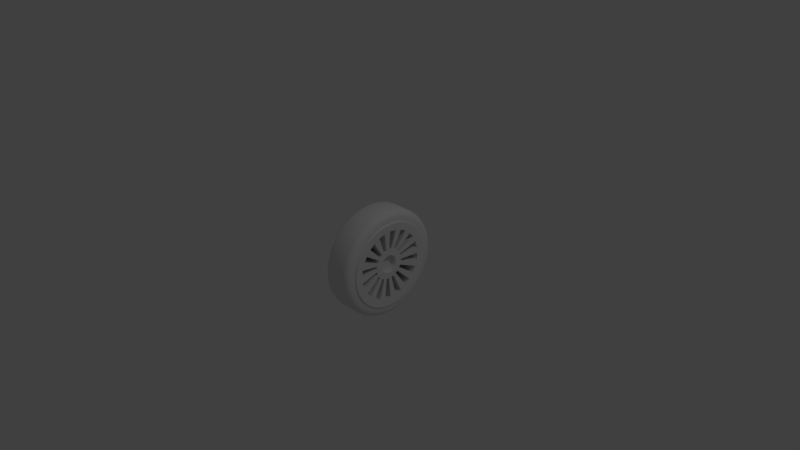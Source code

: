 # Source: wheel.blend  (saved by Blender 2.79.0; exported with 4.5.12 LTS)
import bpy
from mathutils import Matrix  # noqa: F401  (used for matrix-valued properties, if any)

bpy.ops.wm.read_factory_settings(use_empty=True)
scene = bpy.context.scene
scene.name = 'Scene'

# ---- collections
col_collection_1 = bpy.data.collections.new('Collection 1'); scene.collection.children.link(col_collection_1)

# ---- world
world_world = bpy.data.worlds.new('World'); scene.world = world_world
world_world.color = (0.05088, 0.05088, 0.05088)
world_world.use_sun_shadow = False
world_world.sun_shadow_jitter_overblur = 0.0
world_world.cycles.sampling_method = 'MANUAL'

# ---- cameras
cam_camera = bpy.data.cameras.new('Camera')
cam_camera.clip_end = 100.0
cam_camera.lens = 35.0
cam_camera.sensor_width = 32.0
cam_camera.sensor_height = 18.0
cam_camera.ortho_scale = 7.314
cam_camera.dof.focus_distance = 0.0
cam_camera.dof.aperture_fstop = 128.0

# ---- lights
light_lamp = bpy.data.lights.new('Lamp', 'POINT')
light_lamp.transmission_factor = 0.0
light_lamp.cutoff_distance = 30.0
light_lamp.energy = 100.0
light_lamp.shadow_buffer_clip_start = 1.001
light_lamp.shadow_soft_size = 0.1
light_lamp.shadow_maximum_resolution = 0.006
light_lamp.use_absolute_resolution = True

# ---- meshes
me_circle_001 = bpy.data.meshes.new('Circle.001')
me_circle_001.from_pydata([(0.1571, 0.7897, 0.554), (0.3081, 0.7439, 0.554), (0.4473, 0.6695, 0.554), (0.5693, 0.5693, 0.554), (0.6695, 0.4473, 0.554), (0.7439, 0.3081, 0.554), (0.7897, 0.1571, 0.554), (0.8052, 7.277e-07, 0.554), (0.7897, -0.1571, 0.554), (0.7439, -0.3081, 0.554), (0.6695, -0.4473, 0.554), (0.5693, -0.5693, 0.554), (0.4473, -0.6695, 0.554), (0.3081, -0.7439, 0.554), (0.1571, -0.7897, 0.554), (2.694e-07, -0.8052, 0.554), (-0.1571, -0.7897, 0.554), (-0.3081, -0.7439, 0.554), (-0.4473, -0.6695, 0.554), (-0.5693, -0.5693, 0.554), (-0.6695, -0.4473, 0.554), (-0.7439, -0.3081, 0.554), (-0.7897, -0.1571, 0.554), (-0.8052, 6.918e-08, 0.554), (-0.7897, 0.1571, 0.554), (-0.7439, 0.3081, 0.554), (-0.6695, 0.4473, 0.554), (-0.5693, 0.5693, 0.554), (-0.4473, 0.6695, 0.554), (-0.3081, 0.7439, 0.554), (-0.1571, 0.7897, 0.554), (1.018e-07, 0.8052, 0.554), (0.05566, 0.2798, 0.5197), (0.1092, 0.2636, 0.5197), (0.1585, 0.2372, 0.5197), (0.2017, 0.2017, 0.5197), (0.2372, 0.1585, 0.5197), (0.2636, 0.1092, 0.5197), (0.2798, 0.05566, 0.5197), (0.2853, 4.238e-07, 0.5197), (0.2798, -0.05566, 0.5197), (0.2636, -0.1092, 0.5197), (0.2372, -0.1585, 0.5197), (0.2017, -0.2017, 0.5197), (0.1585, -0.2372, 0.5197), (0.1092, -0.2636, 0.5197), (0.05566, -0.2798, 0.5197), (7.394e-08, -0.2853, 0.5197), (-0.05566, -0.2798, 0.5197), (-0.1092, -0.2636, 0.5197), (-0.1585, -0.2372, 0.5197), (-0.2017, -0.2017, 0.5197), (-0.2372, -0.1585, 0.5197), (-0.2636, -0.1092, 0.5197), (-0.2798, -0.05566, 0.5197), (-0.2853, 1.905e-07, 0.5197), (-0.2798, 0.05566, 0.5197), (-0.2636, 0.1092, 0.5197), (-0.2372, 0.1585, 0.5197), (-0.2017, 0.2017, 0.5197), (-0.1585, 0.2372, 0.5197), (-0.1092, 0.2636, 0.5197), (-0.05566, 0.2798, 0.5197), (1.457e-08, 0.2853, 0.5197), (-0.4608, 0.4608, 0.5608), (-0.362, 0.5418, 0.5608), (0.2494, 0.6021, 0.5608), (0.362, 0.5418, 0.5608), (0.6391, -0.1271, 0.5608), (0.6021, -0.2494, 0.5608), (-0.2494, 0.6021, 0.5608), (-0.1271, 0.6391, 0.5608), (0.4608, 0.4608, 0.5608), (0.5418, 0.362, 0.5608), (0.5418, -0.362, 0.5608), (0.4608, -0.4608, 0.5608), (0.6021, 0.2494, 0.5608), (0.6391, 0.1271, 0.5608), (0.362, -0.5418, 0.5608), (0.2494, -0.6021, 0.5608), (0.6517, 6.38e-07, 0.5608), (0.1271, -0.6391, 0.5608), (2.129e-07, -0.6517, 0.5608), (-0.1271, -0.6391, 0.5608), (-0.2494, -0.6021, 0.5608), (-0.362, -0.5418, 0.5608), (-0.4608, -0.4608, 0.5608), (-0.5418, -0.362, 0.5608), (-0.6021, -0.2494, 0.5608), (-0.6391, -0.1271, 0.5608), (-0.6517, 1.05e-07, 0.5608), (-0.6391, 0.1271, 0.5608), (-0.6021, 0.2494, 0.5608), (-0.5418, 0.362, 0.5608), (0.1271, 0.6391, 0.5608), (7.733e-08, 0.6517, 0.5608), (0.03104, 0.156, 0.4284), (0.06089, 0.147, 0.4284), (0.08839, 0.1323, 0.4284), (0.1125, 0.1125, 0.4284), (0.1323, 0.08839, 0.4284), (0.147, 0.06089, 0.4284), (0.156, 0.03104, 0.4284), (0.1591, 3.591e-07, 0.4284), (0.156, -0.03104, 0.4284), (0.147, -0.06089, 0.4284), (0.1323, -0.08839, 0.4284), (0.1125, -0.1125, 0.4284), (0.08839, -0.1323, 0.4284), (0.06089, -0.147, 0.4284), (0.03104, -0.156, 0.4284), (1.688e-08, -0.1591, 0.4284), (-0.03104, -0.156, 0.4284), (-0.06089, -0.147, 0.4284), (-0.08839, -0.1323, 0.4284), (-0.1125, -0.1125, 0.4284), (-0.1323, -0.08839, 0.4284), (-0.147, -0.06089, 0.4284), (-0.156, -0.03104, 0.4284), (-0.1591, 2.29e-07, 0.4284), (-0.156, 0.03104, 0.4284), (-0.147, 0.06089, 0.4284), (-0.1323, 0.08839, 0.4284), (-0.1125, 0.1125, 0.4284), (-0.08839, 0.1323, 0.4284), (-0.06089, 0.147, 0.4284), (-0.03104, 0.156, 0.4284), (-1.623e-08, 0.1591, 0.4284), (-4.057e-07, 0.2853, 0.0793), (0.05565, 0.2798, 0.0793), (0.1092, 0.2636, 0.0793), (0.1585, 0.2372, 0.0793), (0.2017, 0.2017, 0.0793), (0.2372, 0.1585, 0.0793), (0.2636, 0.1092, 0.0793), (0.2798, 0.05566, 0.0793), (0.2853, 7.874e-08, 0.0793), (0.2798, -0.05566, 0.0793), (0.2636, -0.1092, 0.0793), (0.2372, -0.1585, 0.0793), (0.2017, -0.2017, 0.0793), (0.1585, -0.2372, 0.0793), (0.1092, -0.2636, 0.0793), (0.05566, -0.2798, 0.0793), (-3.463e-07, -0.2853, 0.0793), (-0.05566, -0.2798, 0.0793), (-0.1092, -0.2636, 0.0793), (-0.1585, -0.2372, 0.0793), (-0.2017, -0.2017, 0.0793), (-0.2372, -0.1585, 0.0793), (-0.2636, -0.1092, 0.0793), (-0.2798, -0.05566, 0.0793), (-0.2853, -1.546e-07, 0.0793), (-0.2798, 0.05566, 0.0793), (-0.2636, 0.1092, 0.0793), (-0.2372, 0.1585, 0.0793), (-0.2017, 0.2017, 0.0793), (-0.1585, 0.2372, 0.0793), (-0.1092, 0.2636, 0.0793), (-0.05566, 0.2798, 0.0793), (-0.4608, 0.4608, 0.1204), (0.2494, 0.6021, 0.1204), (0.6391, -0.1271, 0.1204), (-0.2494, 0.6021, 0.1204), (0.4608, 0.4608, 0.1204), (0.5418, -0.362, 0.1204), (0.6021, 0.2494, 0.1204), (0.362, -0.5418, 0.1204), (0.6517, 2.929e-07, 0.1204), (0.1271, -0.6391, 0.1204), (-0.1271, -0.6391, 0.1204), (-0.362, -0.5418, 0.1204), (-0.5418, -0.362, 0.1204), (-0.6391, -0.1271, 0.1204), (-0.6391, 0.1271, 0.1204), (-0.5418, 0.362, 0.1204), (0.1271, 0.6391, 0.1204), (-0.362, 0.5418, 0.1204), (0.362, 0.5418, 0.1204), (0.6021, -0.2494, 0.1204), (-0.1271, 0.6391, 0.1204), (0.5418, 0.362, 0.1204), (0.4608, -0.4608, 0.1204), (0.6391, 0.1271, 0.1204), (0.2494, -0.6021, 0.1204), (-2.073e-07, -0.6517, 0.1204), (-0.2494, -0.6021, 0.1204), (-0.4608, -0.4608, 0.1204), (-0.6021, -0.2494, 0.1204), (-0.6517, -2.401e-07, 0.1204), (-0.6021, 0.2494, 0.1204), (-3.429e-07, 0.6517, 0.1204), (0.1571, 0.7897, 0.5684), (0.1552, 0.7803, 0.5769), (0.3044, 0.735, 0.5769), (0.3081, 0.7439, 0.5684), (0.4473, 0.6695, 0.5684), (0.442, 0.6615, 0.5769), (0.5625, 0.5625, 0.5769), (0.5693, 0.5693, 0.5684), (0.6695, 0.4473, 0.5684), (0.6615, 0.442, 0.5769), (0.735, 0.3044, 0.5769), (0.7439, 0.3081, 0.5684), (0.7897, 0.1571, 0.5684), (0.7803, 0.1552, 0.5769), (0.7956, 7.221e-07, 0.5769), (0.8052, 7.277e-07, 0.5684), (0.7897, -0.1571, 0.5684), (0.7803, -0.1552, 0.5769), (0.735, -0.3044, 0.5769), (0.7439, -0.3081, 0.5684), (0.6695, -0.4473, 0.5684), (0.6615, -0.442, 0.5769), (0.5625, -0.5625, 0.5769), (0.5693, -0.5693, 0.5684), (0.4473, -0.6695, 0.5684), (0.442, -0.6615, 0.5769), (0.3044, -0.735, 0.5769), (0.3081, -0.7439, 0.5684), (0.1571, -0.7897, 0.5684), (0.1552, -0.7803, 0.5769), (2.675e-07, -0.7956, 0.5769), (2.705e-07, -0.8052, 0.5684), (-0.1571, -0.7897, 0.5684), (-0.1552, -0.7803, 0.5769), (-0.3044, -0.735, 0.5769), (-0.3081, -0.7439, 0.5684), (-0.4473, -0.6695, 0.5684), (-0.442, -0.6615, 0.5769), (-0.5625, -0.5625, 0.5769), (-0.5693, -0.5693, 0.5684), (-0.6695, -0.4473, 0.5684), (-0.6615, -0.442, 0.5769), (-0.735, -0.3044, 0.5769), (-0.7439, -0.3081, 0.5684), (-0.7897, -0.1571, 0.5684), (-0.7803, -0.1552, 0.5769), (-0.7956, 7.142e-08, 0.5769), (-0.8052, 6.918e-08, 0.5684), (-0.7897, 0.1571, 0.5684), (-0.7803, 0.1552, 0.5769), (-0.735, 0.3044, 0.5769), (-0.7439, 0.3081, 0.5684), (-0.6695, 0.4473, 0.5684), (-0.6615, 0.442, 0.5769), (-0.5625, 0.5625, 0.5769), (-0.5693, 0.5693, 0.5684), (-0.4473, 0.6695, 0.5684), (-0.442, 0.6615, 0.5769), (-0.3044, 0.735, 0.5769), (-0.3081, 0.7439, 0.5684), (-0.1571, 0.7897, 0.5684), (-0.1552, 0.7803, 0.5769), (1.02e-07, 0.7956, 0.5769), (1.029e-07, 0.8052, 0.5684), (0.03313, 0.1666, 0.5197), (0.03104, 0.156, 0.5091), (0.06089, 0.147, 0.5091), (0.06498, 0.1569, 0.5197), (0.09434, 0.1412, 0.5197), (0.08839, 0.1323, 0.5091), (0.1125, 0.1125, 0.5091), (0.1201, 0.1201, 0.5197), (0.1412, 0.09434, 0.5197), (0.1323, 0.08839, 0.5091), (0.147, 0.06089, 0.5091), (0.1569, 0.06499, 0.5197), (0.1666, 0.03313, 0.5197), (0.156, 0.03104, 0.5091), (0.1591, 3.591e-07, 0.5091), (0.1698, 3.646e-07, 0.5197), (0.1666, -0.03313, 0.5197), (0.156, -0.03104, 0.5091), (0.147, -0.06089, 0.5091), (0.1569, -0.06498, 0.5197), (0.1412, -0.09434, 0.5197), (0.1323, -0.08839, 0.5091), (0.1125, -0.1125, 0.5091), (0.1201, -0.1201, 0.5197), (0.09434, -0.1412, 0.5197), (0.08839, -0.1323, 0.5091), (0.06089, -0.147, 0.5091), (0.06498, -0.1569, 0.5197), (0.03313, -0.1665, 0.5197), (0.03104, -0.156, 0.5091), (2.297e-08, -0.1591, 0.5091), (2.803e-08, -0.1698, 0.5197), (-0.03313, -0.1666, 0.5197), (-0.03104, -0.156, 0.5091), (-0.06089, -0.147, 0.5091), (-0.06498, -0.1569, 0.5197), (-0.09434, -0.1412, 0.5197), (-0.08839, -0.1323, 0.5091), (-0.1125, -0.1125, 0.5091), (-0.1201, -0.1201, 0.5197), (-0.1412, -0.09434, 0.5197), (-0.1323, -0.08839, 0.5091), (-0.147, -0.06089, 0.5091), (-0.1569, -0.06498, 0.5197), (-0.1666, -0.03313, 0.5197), (-0.156, -0.03104, 0.5091), (-0.1591, 2.29e-07, 0.5091), (-0.1698, 2.257e-07, 0.5197), (-0.1666, 0.03313, 0.5197), (-0.156, 0.03104, 0.5091), (-0.147, 0.06089, 0.5091), (-0.1569, 0.06498, 0.5197), (-0.1412, 0.09434, 0.5197), (-0.1323, 0.08839, 0.5091), (-0.1125, 0.1125, 0.5091), (-0.1201, 0.1201, 0.5197), (-0.09434, 0.1412, 0.5197), (-0.08839, 0.1323, 0.5091), (-0.06089, 0.147, 0.5091), (-0.06498, 0.1569, 0.5197), (-0.03313, 0.1666, 0.5197), (-0.03104, 0.156, 0.5091), (-1.014e-08, 0.1591, 0.5091), (-7.307e-09, 0.1698, 0.5197)], [], [(238, 237, 89, 90), (90, 55, 152, 189), (205, 202, 76, 77), (242, 241, 91, 92), (209, 206, 80, 68), (246, 245, 93, 64), (213, 210, 69, 74), (197, 194, 66, 67), (250, 249, 65, 70), (217, 214, 75, 78), (198, 197, 67, 72), (254, 253, 71, 95), (221, 218, 79, 81), (202, 201, 73, 76), (225, 222, 82, 83), (206, 205, 77, 80), (229, 226, 84, 85), (210, 209, 68, 69), (233, 230, 86, 87), (214, 213, 74, 75), (237, 234, 88, 89), (218, 217, 78, 79), (241, 238, 90, 91), (222, 221, 81, 82), (245, 242, 92, 93), (226, 225, 83, 84), (249, 246, 64, 65), (230, 229, 85, 86), (193, 254, 95, 94), (253, 250, 70, 71), (234, 233, 87, 88), (201, 198, 72, 73), (274, 273, 104, 105), (78, 75, 182, 167), (69, 68, 40, 41), (40, 68, 162, 137), (32, 94, 176, 129), (75, 74, 42, 43), (88, 53, 150, 188), (79, 78, 44, 45), (58, 93, 175, 155), (82, 81, 46, 47), (81, 79, 184, 169), (84, 83, 48, 49), (66, 33, 130, 161), (86, 85, 50, 51), (86, 51, 148, 187), (88, 87, 52, 53), (56, 91, 174, 153), (90, 89, 54, 55), (83, 82, 185, 170), (92, 91, 56, 57), (64, 59, 156, 160), (64, 93, 58, 59), (66, 94, 32, 33), (84, 49, 146, 186), (70, 65, 60, 61), (72, 67, 34, 35), (61, 62, 159, 158), (95, 71, 62, 63), (76, 73, 36, 37), (54, 89, 173, 151), (85, 84, 186, 171), (80, 77, 38, 39), (7, 6, 204, 207), (0, 31, 255, 192), (26, 25, 243, 244), (5, 4, 200, 203), (31, 30, 252, 255), (24, 23, 239, 240), (3, 2, 196, 199), (29, 28, 248, 251), (22, 21, 235, 236), (1, 0, 192, 195), (27, 26, 244, 247), (20, 19, 231, 232), (25, 24, 240, 243), (18, 17, 227, 228), (23, 22, 236, 239), (16, 15, 223, 224), (21, 20, 232, 235), (14, 13, 219, 220), (19, 18, 228, 231), (12, 11, 215, 216), (17, 16, 224, 227), (10, 9, 211, 212), (15, 14, 220, 223), (8, 7, 207, 208), (13, 12, 216, 219), (6, 5, 203, 204), (11, 10, 212, 215), (4, 3, 199, 200), (30, 29, 251, 252), (9, 8, 208, 211), (2, 1, 195, 196), (28, 27, 247, 248), (298, 297, 116, 117), (289, 286, 111, 112), (278, 277, 106, 107), (293, 290, 113, 114), (282, 281, 108, 109), (52, 51, 295, 296), (286, 285, 110, 111), (301, 298, 117, 118), (290, 289, 112, 113), (305, 302, 119, 120), (294, 293, 114, 115), (309, 306, 121, 122), (297, 294, 115, 116), (313, 310, 123, 124), (257, 318, 127, 96), (302, 301, 118, 119), (317, 314, 125, 126), (265, 262, 99, 100), (306, 305, 120, 121), (269, 266, 101, 102), (310, 309, 122, 123), (261, 258, 97, 98), (273, 270, 103, 104), (314, 313, 124, 125), (262, 261, 98, 99), (277, 274, 105, 106), (318, 317, 126, 127), (266, 265, 100, 101), (281, 278, 107, 108), (270, 269, 102, 103), (285, 282, 109, 110), (126, 125, 124, 123, 122, 121, 120, 119, 118, 117, 116, 115, 114, 113, 112, 111, 110, 109, 108, 107, 106, 105, 104, 103, 102, 101, 100, 99, 98, 97, 96, 127), (59, 58, 308, 311), (33, 32, 256, 259), (54, 53, 299, 300), (61, 60, 312, 315), (35, 34, 260, 263), (56, 55, 303, 304), (63, 62, 316, 319), (37, 36, 264, 267), (58, 57, 307, 308), (32, 63, 319, 256), (39, 38, 268, 271), (60, 59, 311, 312), (34, 33, 259, 260), (41, 40, 272, 275), (62, 61, 315, 316), (36, 35, 263, 264), (43, 42, 276, 279), (38, 37, 267, 268), (45, 44, 280, 283), (40, 39, 271, 272), (47, 46, 284, 287), (42, 41, 275, 276), (49, 48, 288, 291), (44, 43, 279, 280), (51, 50, 292, 295), (46, 45, 283, 284), (53, 52, 296, 299), (48, 47, 287, 288), (55, 54, 300, 303), (50, 49, 291, 292), (57, 56, 304, 307), (177, 160, 156, 157), (178, 161, 130, 131), (180, 163, 158, 159), (181, 164, 132, 133), (183, 166, 134, 135), (162, 168, 136, 137), (165, 179, 138, 139), (167, 182, 140, 141), (169, 184, 142, 143), (170, 185, 144, 145), (171, 186, 146, 147), (172, 187, 148, 149), (173, 188, 150, 151), (174, 189, 152, 153), (175, 190, 154, 155), (176, 191, 128, 129), (70, 61, 158, 163), (74, 69, 179, 165), (60, 65, 177, 157), (92, 57, 154, 190), (72, 35, 132, 164), (68, 80, 168, 162), (34, 67, 178, 131), (42, 74, 165, 139), (63, 32, 129, 128), (77, 76, 166, 183), (95, 63, 128, 191), (69, 41, 138, 179), (33, 34, 131, 130), (76, 37, 134, 166), (35, 36, 133, 132), (73, 72, 164, 181), (94, 95, 191, 176), (62, 71, 180, 159), (37, 38, 135, 134), (71, 70, 163, 180), (93, 92, 190, 175), (44, 78, 167, 141), (39, 40, 137, 136), (36, 73, 181, 133), (41, 42, 139, 138), (67, 66, 161, 178), (80, 39, 136, 168), (43, 44, 141, 140), (65, 64, 160, 177), (91, 90, 189, 174), (75, 43, 140, 182), (46, 81, 169, 143), (45, 46, 143, 142), (47, 48, 145, 144), (38, 77, 183, 135), (48, 83, 170, 145), (49, 50, 147, 146), (89, 88, 188, 173), (51, 52, 149, 148), (79, 45, 142, 184), (50, 85, 171, 147), (53, 54, 151, 150), (55, 56, 153, 152), (87, 86, 187, 172), (52, 87, 172, 149), (57, 58, 155, 154), (82, 47, 144, 185), (59, 60, 157, 156), (193, 194, 195, 192), (197, 198, 199, 196), (201, 202, 203, 200), (205, 206, 207, 204), (209, 210, 211, 208), (213, 214, 215, 212), (217, 218, 219, 216), (221, 222, 223, 220), (225, 226, 227, 224), (229, 230, 231, 228), (233, 234, 235, 232), (237, 238, 239, 236), (241, 242, 243, 240), (245, 246, 247, 244), (249, 250, 251, 248), (253, 254, 255, 252), (254, 193, 192, 255), (194, 197, 196, 195), (198, 201, 200, 199), (202, 205, 204, 203), (206, 209, 208, 207), (210, 213, 212, 211), (214, 217, 216, 215), (218, 221, 220, 219), (222, 225, 224, 223), (226, 229, 228, 227), (230, 233, 232, 231), (234, 237, 236, 235), (238, 241, 240, 239), (242, 245, 244, 243), (246, 249, 248, 247), (250, 253, 252, 251), (194, 193, 94, 66), (257, 258, 259, 256), (261, 262, 263, 260), (265, 266, 267, 264), (269, 270, 271, 268), (273, 274, 275, 272), (277, 278, 279, 276), (281, 282, 283, 280), (285, 286, 287, 284), (289, 290, 291, 288), (293, 294, 295, 292), (297, 298, 299, 296), (301, 302, 303, 300), (305, 306, 307, 304), (309, 310, 311, 308), (313, 314, 315, 312), (317, 318, 319, 316), (318, 257, 256, 319), (258, 261, 260, 259), (262, 265, 264, 263), (266, 269, 268, 267), (270, 273, 272, 271), (274, 277, 276, 275), (278, 281, 280, 279), (282, 285, 284, 283), (286, 289, 288, 287), (290, 293, 292, 291), (294, 297, 296, 295), (298, 301, 300, 299), (302, 305, 304, 303), (306, 309, 308, 307), (310, 313, 312, 311), (314, 317, 316, 315), (258, 257, 96, 97)])
me_circle_001.polygons.foreach_set('use_smooth', [True] * 289)
me_circle_001.use_remesh_preserve_volume = False
me_circle_001.use_remesh_preserve_attributes = False
me_circle_001.use_mirror_vertex_groups = False
me_circle_001.update()
me_circle = bpy.data.meshes.new('Circle')
me_circle.from_pydata([(0.1571, 0.7897, 0.554), (0.3081, 0.7439, 0.554), (0.4473, 0.6695, 0.554), (0.5693, 0.5693, 0.554), (0.6695, 0.4473, 0.554), (0.7439, 0.3081, 0.554), (0.7897, 0.1571, 0.554), (0.8052, 7.277e-07, 0.554), (0.7897, -0.1571, 0.554), (0.7439, -0.3081, 0.554), (0.6695, -0.4473, 0.554), (0.5693, -0.5693, 0.554), (0.4473, -0.6695, 0.554), (0.3081, -0.7439, 0.554), (0.1571, -0.7897, 0.554), (2.694e-07, -0.8052, 0.554), (-0.1571, -0.7897, 0.554), (-0.3081, -0.7439, 0.554), (-0.4473, -0.6695, 0.554), (-0.5693, -0.5693, 0.554), (-0.6695, -0.4473, 0.554), (-0.7439, -0.3081, 0.554), (-0.7897, -0.1571, 0.554), (-0.8052, 6.918e-08, 0.554), (-0.7897, 0.1571, 0.554), (-0.7439, 0.3081, 0.554), (-0.6695, 0.4473, 0.554), (-0.5693, 0.5693, 0.554), (-0.4473, 0.6695, 0.554), (-0.3081, 0.7439, 0.554), (-0.1571, 0.7897, 0.554), (1.018e-07, 0.8052, 0.554), (1.192e-07, 0.8995, 0.554), (3.428e-08, 1.0, 0.454), (-0.1951, 0.9808, 0.454), (-0.1755, 0.8822, 0.554), (-0.3827, 0.9239, 0.454), (-0.3442, 0.831, 0.554), (-0.5556, 0.8315, 0.454), (-0.4997, 0.7479, 0.554), (-0.7071, 0.7071, 0.454), (-0.6361, 0.6361, 0.554), (-0.8315, 0.5556, 0.454), (-0.7479, 0.4997, 0.554), (-0.9239, 0.3827, 0.454), (-0.831, 0.3442, 0.554), (-0.9808, 0.1951, 0.454), (-0.8822, 0.1755, 0.554), (-1.0, 7.55e-08, 0.454), (-0.8995, 4.563e-08, 0.554), (-0.9808, -0.1951, 0.454), (-0.8822, -0.1755, 0.554), (-0.9239, -0.3827, 0.454), (-0.831, -0.3442, 0.554), (-0.8315, -0.5556, 0.454), (-0.7479, -0.4997, 0.554), (-0.7071, -0.7071, 0.454), (-0.6361, -0.6361, 0.554), (-0.5556, -0.8315, 0.454), (-0.4997, -0.7479, 0.554), (-0.3827, -0.9239, 0.454), (-0.3442, -0.831, 0.554), (-0.1951, -0.9808, 0.454), (-0.1755, -0.8822, 0.554), (3.601e-07, -1.0, 0.454), (3.064e-07, -0.8995, 0.554), (0.1951, -0.9808, 0.454), (0.1755, -0.8822, 0.554), (0.3827, -0.9239, 0.454), (0.3442, -0.831, 0.554), (0.5556, -0.8315, 0.454), (0.4997, -0.7479, 0.554), (0.7071, -0.7071, 0.454), (0.6361, -0.6361, 0.554), (0.8315, -0.5556, 0.454), (0.7479, -0.4997, 0.554), (0.9239, -0.3827, 0.454), (0.831, -0.3442, 0.554), (0.9808, -0.1951, 0.454), (0.8822, -0.1755, 0.554), (1.0, 9.656e-07, 0.454), (0.8995, 7.814e-07, 0.554), (0.9808, 0.1951, 0.454), (0.8822, 0.1755, 0.554), (0.9239, 0.3827, 0.454), (0.831, 0.3442, 0.554), (0.8315, 0.5556, 0.454), (0.7479, 0.4997, 0.554), (0.7071, 0.7071, 0.454), (0.6361, 0.6361, 0.554), (0.5556, 0.8315, 0.454), (0.4997, 0.7479, 0.554), (0.3827, 0.9239, 0.454), (0.3442, 0.831, 0.554), (0.1951, 0.9808, 0.454), (0.1755, 0.8822, 0.554), (5.62e-09, 1.0, 0.07444), (5.681e-08, 0.9252, 0.0), (-0.1805, 0.9074, 0.0), (-0.1951, 0.9808, 0.07444), (-0.3541, 0.8548, 0.0), (-0.3827, 0.9239, 0.07444), (-0.514, 0.7693, 0.0), (-0.5556, 0.8315, 0.07444), (-0.6542, 0.6542, 0.0), (-0.7071, 0.7071, 0.07444), (-0.7693, 0.514, 0.0), (-0.8315, 0.5556, 0.07444), (-0.8548, 0.3541, 0.0), (-0.9239, 0.3827, 0.07444), (-0.9074, 0.1805, 0.0), (-0.9808, 0.1951, 0.07444), (-0.9252, 5.262e-08, 0.0), (-1.0, 7.55e-08, 0.07444), (-0.9074, -0.1805, 0.0), (-0.9808, -0.1951, 0.07444), (-0.8548, -0.3541, 0.0), (-0.9239, -0.3827, 0.07444), (-0.7693, -0.514, 0.0), (-0.8315, -0.5556, 0.07444), (-0.6542, -0.6542, 0.0), (-0.7071, -0.7071, 0.07444), (-0.514, -0.7693, 0.0), (-0.5556, -0.8315, 0.07444), (-0.3541, -0.8548, 0.0), (-0.3827, -0.9239, 0.07444), (-0.1805, -0.9074, 0.0), (-0.1951, -0.9808, 0.07444), (2.803e-07, -0.9252, 0.0), (3.315e-07, -1.0, 0.07444), (0.1805, -0.9074, 0.0), (0.1951, -0.9808, 0.07444), (0.3541, -0.8548, 0.0), (0.3827, -0.9239, 0.07444), (0.514, -0.7693, 0.0), (0.5556, -0.8315, 0.07444), (0.6542, -0.6542, 0.0), (0.7071, -0.7071, 0.07444), (0.7693, -0.514, 0.0), (0.8315, -0.5556, 0.07444), (0.8548, -0.3541, 0.0), (0.9239, -0.3827, 0.07444), (0.9074, -0.1805, 0.0), (0.9808, -0.1951, 0.07444), (0.9252, 1.132e-06, 0.0), (1.0, 9.656e-07, 0.07444), (0.9074, 0.1805, 0.0), (0.9808, 0.1951, 0.07444), (0.8548, 0.3541, 0.0), (0.9239, 0.3827, 0.07444), (0.7693, 0.514, 0.0), (0.8315, 0.5556, 0.07444), (0.6542, 0.6542, 0.0), (0.7071, 0.7071, 0.07444), (0.514, 0.7693, 0.0), (0.5556, 0.8315, 0.07444), (0.3541, 0.8548, 0.0), (0.3827, 0.9239, 0.07444), (0.1805, 0.9074, 0.0), (0.1951, 0.9808, 0.07444), (8.33e-08, 0.9444, 0.5355), (5.205e-08, 0.9814, 0.4987), (-0.1915, 0.9625, 0.4987), (-0.1842, 0.9263, 0.5355), (-0.3756, 0.9067, 0.4987), (-0.3614, 0.8725, 0.5355), (-0.5452, 0.816, 0.4987), (-0.5247, 0.7853, 0.5355), (-0.694, 0.694, 0.4987), (-0.6678, 0.6678, 0.5355), (-0.816, 0.5452, 0.4987), (-0.7853, 0.5247, 0.5355), (-0.9067, 0.3756, 0.4987), (-0.8725, 0.3614, 0.5355), (-0.9625, 0.1915, 0.4987), (-0.9263, 0.1842, 0.5355), (-0.9814, 6.987e-08, 0.4987), (-0.9444, 5.888e-08, 0.5355), (-0.9625, -0.1915, 0.4987), (-0.9263, -0.1842, 0.5355), (-0.9067, -0.3756, 0.4987), (-0.8725, -0.3614, 0.5355), (-0.816, -0.5452, 0.4987), (-0.7853, -0.5247, 0.5355), (-0.694, -0.694, 0.4987), (-0.6678, -0.6678, 0.5355), (-0.5452, -0.816, 0.4987), (-0.5247, -0.7853, 0.5355), (-0.3756, -0.9067, 0.4987), (-0.3614, -0.8725, 0.5355), (-0.1915, -0.9625, 0.4987), (-0.1842, -0.9263, 0.5355), (3.522e-07, -0.9814, 0.4987), (3.325e-07, -0.9444, 0.5355), (0.1915, -0.9625, 0.4987), (0.1842, -0.9263, 0.5355), (0.3756, -0.9067, 0.4987), (0.3614, -0.8725, 0.5355), (0.5452, -0.816, 0.4987), (0.5247, -0.7853, 0.5355), (0.694, -0.694, 0.4987), (0.6678, -0.6678, 0.5355), (0.816, -0.5452, 0.4987), (0.7853, -0.5247, 0.5355), (0.9067, -0.3756, 0.4987), (0.8725, -0.3614, 0.5355), (0.9625, -0.1915, 0.4987), (0.9263, -0.1842, 0.5355), (0.9814, 9.316e-07, 0.4987), (0.9444, 8.638e-07, 0.5355), (0.9625, 0.1915, 0.4987), (0.9263, 0.1843, 0.5355), (0.9067, 0.3756, 0.4987), (0.8725, 0.3614, 0.5355), (0.816, 0.5452, 0.4987), (0.7853, 0.5247, 0.5355), (0.694, 0.694, 0.4987), (0.6678, 0.6678, 0.5355), (0.5452, 0.816, 0.4987), (0.5247, 0.7853, 0.5355), (0.3756, 0.9067, 0.4987), (0.3614, 0.8725, 0.5355), (0.1915, 0.9625, 0.4987), (0.1842, 0.9263, 0.5355), (1.289e-08, 0.9874, 0.04419), (3.467e-08, 0.9556, 0.01253), (-0.1864, 0.9372, 0.01253), (-0.1926, 0.9684, 0.04419), (-0.3657, 0.8829, 0.01253), (-0.3779, 0.9122, 0.04419), (-0.5309, 0.7946, 0.01253), (-0.5486, 0.821, 0.04419), (-0.6757, 0.6757, 0.01253), (-0.6982, 0.6982, 0.04419), (-0.7946, 0.5309, 0.01253), (-0.821, 0.5486, 0.04419), (-0.8829, 0.3657, 0.01253), (-0.9122, 0.3779, 0.04419), (-0.9372, 0.1864, 0.01253), (-0.9684, 0.1926, 0.04419), (-0.9556, 6.199e-08, 0.01253), (-0.9874, 7.172e-08, 0.04419), (-0.9372, -0.1864, 0.01253), (-0.9684, -0.1926, 0.04419), (-0.8829, -0.3657, 0.01253), (-0.9122, -0.3779, 0.04419), (-0.7946, -0.5309, 0.01253), (-0.821, -0.5486, 0.04419), (-0.6757, -0.6757, 0.01253), (-0.6982, -0.6982, 0.04419), (-0.5309, -0.7946, 0.01253), (-0.5486, -0.821, 0.04419), (-0.3657, -0.8829, 0.01253), (-0.3779, -0.9122, 0.04419), (-0.1864, -0.9372, 0.01253), (-0.1926, -0.9684, 0.04419), (2.998e-07, -0.9556, 0.01253), (3.215e-07, -0.9874, 0.04419), (0.1864, -0.9372, 0.01253), (0.1926, -0.9684, 0.04419), (0.3657, -0.8829, 0.01253), (0.3779, -0.9122, 0.04419), (0.5309, -0.7946, 0.01253), (0.5486, -0.821, 0.04419), (0.6757, -0.6757, 0.01253), (0.6982, -0.6982, 0.04419), (0.7946, -0.5309, 0.01253), (0.821, -0.5486, 0.04419), (0.8829, -0.3657, 0.01253), (0.9122, -0.3779, 0.04419), (0.9372, -0.1864, 0.01253), (0.9684, -0.1926, 0.04419), (0.9556, 1.065e-06, 0.01253), (0.9874, 9.937e-07, 0.04419), (0.9372, 0.1864, 0.01253), (0.9684, 0.1926, 0.04419), (0.8829, 0.3657, 0.01253), (0.9122, 0.3779, 0.04419), (0.7946, 0.5309, 0.01253), (0.821, 0.5486, 0.04419), (0.6757, 0.6757, 0.01253), (0.6982, 0.6982, 0.04419), (0.5309, 0.7946, 0.01253), (0.5486, 0.821, 0.04419), (0.3657, 0.8829, 0.01253), (0.3779, 0.9122, 0.04419), (0.1864, 0.9372, 0.01253), (0.1926, 0.9684, 0.04419)], [], [(111, 46, 44, 109), (101, 36, 34, 99), (139, 74, 72, 137), (113, 48, 46, 111), (141, 76, 74, 139), (115, 50, 48, 113), (143, 78, 76, 141), (117, 52, 50, 115), (145, 80, 78, 143), (119, 54, 52, 117), (147, 82, 80, 145), (121, 56, 54, 119), (149, 84, 82, 147), (123, 58, 56, 121), (151, 86, 84, 149), (125, 60, 58, 123), (153, 88, 86, 151), (127, 62, 60, 125), (155, 90, 88, 153), (129, 64, 62, 127), (103, 38, 36, 101), (157, 92, 90, 155), (131, 66, 64, 129), (105, 40, 38, 103), (159, 94, 92, 157), (133, 68, 66, 131), (107, 42, 40, 105), (135, 70, 68, 133), (109, 44, 42, 107), (137, 72, 70, 135), (99, 34, 33, 96), (96, 33, 94, 159), (162, 161, 33, 34), (161, 222, 94, 33), (164, 162, 34, 36), (39, 37, 165, 167), (166, 164, 36, 38), (41, 39, 167, 169), (168, 166, 38, 40), (43, 41, 169, 171), (170, 168, 40, 42), (45, 43, 171, 173), (172, 170, 42, 44), (47, 45, 173, 175), (174, 172, 44, 46), (49, 47, 175, 177), (176, 174, 46, 48), (51, 49, 177, 179), (178, 176, 48, 50), (53, 51, 179, 181), (180, 178, 50, 52), (55, 53, 181, 183), (182, 180, 52, 54), (57, 55, 183, 185), (184, 182, 54, 56), (59, 57, 185, 187), (186, 184, 56, 58), (61, 59, 187, 189), (188, 186, 58, 60), (63, 61, 189, 191), (190, 188, 60, 62), (65, 63, 191, 193), (192, 190, 62, 64), (67, 65, 193, 195), (194, 192, 64, 66), (69, 67, 195, 197), (196, 194, 66, 68), (71, 69, 197, 199), (198, 196, 68, 70), (73, 71, 199, 201), (200, 198, 70, 72), (75, 73, 201, 203), (202, 200, 72, 74), (77, 75, 203, 205), (204, 202, 74, 76), (79, 77, 205, 207), (206, 204, 76, 78), (81, 79, 207, 209), (208, 206, 78, 80), (83, 81, 209, 211), (210, 208, 80, 82), (85, 83, 211, 213), (212, 210, 82, 84), (87, 85, 213, 215), (214, 212, 84, 86), (89, 87, 215, 217), (216, 214, 86, 88), (91, 89, 217, 219), (218, 216, 88, 90), (93, 91, 219, 221), (220, 218, 90, 92), (95, 93, 221, 223), (222, 220, 92, 94), (35, 32, 160, 163), (37, 35, 163, 165), (85, 87, 4, 5), (226, 225, 97, 98), (225, 286, 158, 97), (228, 226, 98, 100), (103, 101, 229, 231), (230, 228, 100, 102), (105, 103, 231, 233), (232, 230, 102, 104), (107, 105, 233, 235), (234, 232, 104, 106), (109, 107, 235, 237), (236, 234, 106, 108), (111, 109, 237, 239), (238, 236, 108, 110), (113, 111, 239, 241), (240, 238, 110, 112), (115, 113, 241, 243), (242, 240, 112, 114), (117, 115, 243, 245), (244, 242, 114, 116), (119, 117, 245, 247), (246, 244, 116, 118), (121, 119, 247, 249), (248, 246, 118, 120), (123, 121, 249, 251), (250, 248, 120, 122), (125, 123, 251, 253), (252, 250, 122, 124), (127, 125, 253, 255), (254, 252, 124, 126), (129, 127, 255, 257), (256, 254, 126, 128), (131, 129, 257, 259), (258, 256, 128, 130), (133, 131, 259, 261), (260, 258, 130, 132), (135, 133, 261, 263), (262, 260, 132, 134), (137, 135, 263, 265), (264, 262, 134, 136), (139, 137, 265, 267), (266, 264, 136, 138), (141, 139, 267, 269), (268, 266, 138, 140), (143, 141, 269, 271), (270, 268, 140, 142), (145, 143, 271, 273), (272, 270, 142, 144), (147, 145, 273, 275), (274, 272, 144, 146), (149, 147, 275, 277), (276, 274, 146, 148), (151, 149, 277, 279), (278, 276, 148, 150), (153, 151, 279, 281), (280, 278, 150, 152), (155, 153, 281, 283), (282, 280, 152, 154), (157, 155, 283, 285), (284, 282, 154, 156), (159, 157, 285, 287), (286, 284, 156, 158), (99, 96, 224, 227), (101, 99, 227, 229), (98, 97, 158, 156, 154, 152, 150, 148, 146, 144, 142, 140, 138, 136, 134, 132, 130, 128, 126, 124, 122, 120, 118, 116, 114, 112, 110, 108, 106, 104, 102, 100), (69, 71, 12, 13), (53, 55, 20, 21), (37, 39, 28, 29), (91, 93, 1, 2), (75, 77, 9, 10), (59, 61, 17, 18), (32, 35, 30, 31), (43, 45, 25, 26), (81, 83, 6, 7), (65, 67, 14, 15), (49, 51, 22, 23), (87, 89, 3, 4), (71, 73, 11, 12), (55, 57, 19, 20), (39, 41, 27, 28), (93, 95, 0, 1), (77, 79, 8, 9), (61, 63, 16, 17), (45, 47, 24, 25), (83, 85, 5, 6), (67, 69, 13, 14), (51, 53, 21, 22), (35, 37, 29, 30), (89, 91, 2, 3), (73, 75, 10, 11), (57, 59, 18, 19), (95, 32, 31, 0), (41, 43, 26, 27), (79, 81, 7, 8), (63, 65, 15, 16), (47, 49, 23, 24), (161, 162, 163, 160), (162, 164, 165, 163), (164, 166, 167, 165), (166, 168, 169, 167), (168, 170, 171, 169), (170, 172, 173, 171), (172, 174, 175, 173), (174, 176, 177, 175), (176, 178, 179, 177), (178, 180, 181, 179), (180, 182, 183, 181), (182, 184, 185, 183), (184, 186, 187, 185), (186, 188, 189, 187), (188, 190, 191, 189), (190, 192, 193, 191), (192, 194, 195, 193), (194, 196, 197, 195), (196, 198, 199, 197), (198, 200, 201, 199), (200, 202, 203, 201), (202, 204, 205, 203), (204, 206, 207, 205), (206, 208, 209, 207), (208, 210, 211, 209), (210, 212, 213, 211), (212, 214, 215, 213), (214, 216, 217, 215), (216, 218, 219, 217), (218, 220, 221, 219), (220, 222, 223, 221), (222, 161, 160, 223), (32, 95, 223, 160), (225, 226, 227, 224), (226, 228, 229, 227), (228, 230, 231, 229), (230, 232, 233, 231), (232, 234, 235, 233), (234, 236, 237, 235), (236, 238, 239, 237), (238, 240, 241, 239), (240, 242, 243, 241), (242, 244, 245, 243), (244, 246, 247, 245), (246, 248, 249, 247), (248, 250, 251, 249), (250, 252, 253, 251), (252, 254, 255, 253), (254, 256, 257, 255), (256, 258, 259, 257), (258, 260, 261, 259), (260, 262, 263, 261), (262, 264, 265, 263), (264, 266, 267, 265), (266, 268, 269, 267), (268, 270, 271, 269), (270, 272, 273, 271), (272, 274, 275, 273), (274, 276, 277, 275), (276, 278, 279, 277), (278, 280, 281, 279), (280, 282, 283, 281), (282, 284, 285, 283), (284, 286, 287, 285), (286, 225, 224, 287), (96, 159, 287, 224)])
me_circle.polygons.foreach_set('use_smooth', [True] * 257)
me_circle.use_remesh_preserve_volume = False
me_circle.use_remesh_preserve_attributes = False
me_circle.use_mirror_vertex_groups = False
me_circle.update()

# ---- objects
ob_circle_001 = bpy.data.objects.new('Circle.001', me_circle_001)
ob_circle = bpy.data.objects.new('Circle', me_circle)
ob_lamp = bpy.data.objects.new('Lamp', light_lamp)
ob_camera = bpy.data.objects.new('Camera', cam_camera)

# ---- transforms, parenting, visibility, modifiers, constraints
ob_circle_001.location = (0.0, 0.0, 0.0)
ob_circle_001.rotation_euler = (-0.0, 1.571, 0.0)
ob_circle_001.scale = (0.722, 0.722, 0.722)
ob_circle_001.lineart.crease_threshold = 0.0
_m = ob_circle_001.modifiers.new('EdgeSplit', 'EDGE_SPLIT')
ob_circle.location = (0.0, 0.0, 0.0)
ob_circle.rotation_euler = (-0.0, 1.571, 0.0)
ob_circle.scale = (0.722, 0.722, 0.722)
ob_circle.lineart.crease_threshold = 0.0
_m = ob_circle.modifiers.new('EdgeSplit', 'EDGE_SPLIT')
ob_lamp.location = (4.076, 1.005, 5.904)
ob_lamp.rotation_euler = (0.6503, 0.05522, 1.866)
ob_lamp.lock_rotations_4d = False
ob_lamp.empty_display_type = 'ARROWS'
ob_lamp.color = (0.0, 0.0, 0.0, 0.0)
ob_lamp.lineart.crease_threshold = 0.0
ob_camera.location = (7.481, -6.508, 5.344)
ob_camera.rotation_euler = (1.109, 0.0, 0.8149)
ob_camera.lock_rotations_4d = False
ob_camera.empty_display_type = 'ARROWS'
ob_camera.color = (0.0, 0.0, 0.0, 0.0)
ob_camera.display_type = 'WIRE'
ob_camera.lineart.crease_threshold = 0.0

# ---- collection membership
col_collection_1.objects.link(ob_circle_001)
col_collection_1.objects.link(ob_circle)
col_collection_1.objects.link(ob_lamp)
col_collection_1.objects.link(ob_camera)

# ---- scene / render settings (as saved in the file)
scene.camera = ob_camera
scene.frame_start = 1; scene.frame_end = 250; scene.frame_set(1)
scene.render.engine = 'BLENDER_EEVEE_NEXT'
scene.render.resolution_percentage = 50
scene.render.dither_intensity = 0.0
scene.cycles.use_denoising = False
scene.cycles.samples = 128
scene.cycles.sampling_pattern = 'TABULATED_SOBOL'
scene.cycles.use_adaptive_sampling = False
scene.cycles.use_light_tree = False
scene.cycles.blur_glossy = 0.0
scene.cycles.sample_clamp_indirect = 0.0
scene.view_settings.view_transform = 'Standard'
bpy.context.view_layer.update()
